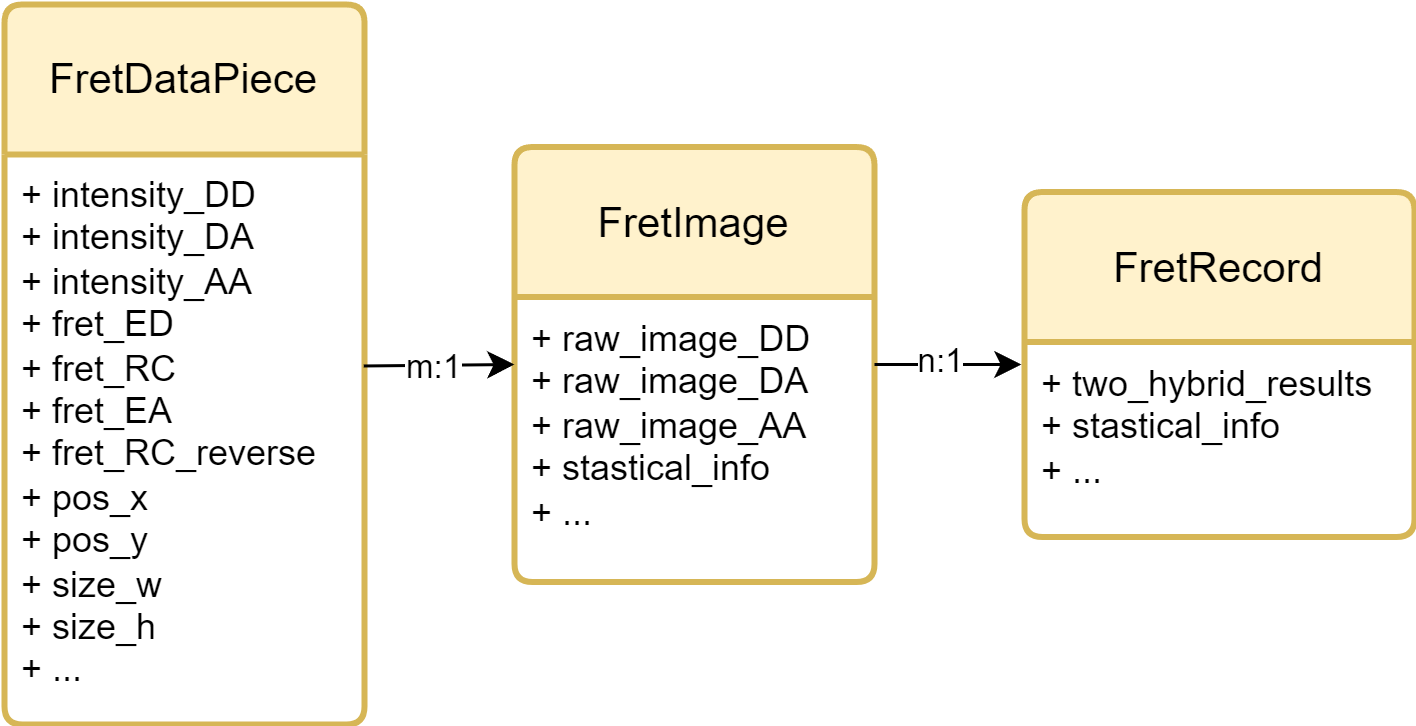

The diagram above was exported from draw.io. Its source (the exported page's mxGraphModel, read from the mxfile embedded in the PNG):
<mxGraphModel dx="478" dy="381" grid="1" gridSize="10" guides="1" tooltips="1" connect="1" arrows="1" fold="1" page="1" pageScale="1" pageWidth="827" pageHeight="1169" math="0" shadow="0">
  <root>
    <mxCell id="0" />
    <mxCell id="1" parent="0" />
    <mxCell id="2" value="FretImage" style="swimlane;childLayout=stackLayout;horizontal=1;startSize=50;horizontalStack=0;rounded=1;fontSize=14;fontStyle=0;strokeWidth=2;resizeParent=0;resizeLast=1;shadow=0;dashed=0;align=center;arcSize=4;whiteSpace=wrap;html=1;fillColor=#fff2cc;strokeColor=#d6b656;fontColor=#000000;fontFamily=Arial;" parent="1" vertex="1">
      <mxGeometry x="360" y="277.5" width="120" height="145" as="geometry" />
    </mxCell>
    <mxCell id="3" value="&lt;font style=&quot;color: rgb(0, 0, 0);&quot;&gt;+ raw_image_DD&lt;br&gt;&lt;/font&gt;&lt;div&gt;&lt;font style=&quot;color: rgb(0, 0, 0);&quot;&gt;&lt;span style=&quot;color: rgb(0, 0, 0); background-color: transparent;&quot;&gt;+ raw_image_DA&lt;/span&gt;&lt;/font&gt;&lt;/div&gt;&lt;div&gt;&lt;font style=&quot;color: rgb(0, 0, 0);&quot;&gt;&lt;span style=&quot;color: rgb(0, 0, 0); background-color: transparent;&quot;&gt;+ raw_image_AA&lt;/span&gt;&amp;nbsp;&lt;br&gt;&lt;/font&gt;&lt;div&gt;&lt;font style=&quot;color: rgb(0, 0, 0);&quot;&gt;+ stastical_info&lt;/font&gt;&lt;/div&gt;&lt;div&gt;&lt;font style=&quot;color: rgb(0, 0, 0);&quot;&gt;+ ...&lt;/font&gt;&lt;/div&gt;&lt;/div&gt;" style="align=left;strokeColor=none;fillColor=none;spacingLeft=4;fontSize=12;verticalAlign=top;resizable=0;rotatable=0;part=1;html=1;fontColor=#000000;fontFamily=Arial;" parent="2" vertex="1">
      <mxGeometry y="50" width="120" height="95" as="geometry" />
    </mxCell>
    <mxCell id="4" value="FretDataPiece" style="swimlane;childLayout=stackLayout;horizontal=1;startSize=50;horizontalStack=0;rounded=1;fontSize=14;fontStyle=0;strokeWidth=2;resizeParent=0;resizeLast=1;shadow=0;dashed=0;align=center;arcSize=4;whiteSpace=wrap;html=1;fillColor=#fff2cc;strokeColor=#d6b656;fontColor=#000000;fontFamily=Arial;" parent="1" vertex="1">
      <mxGeometry x="190" y="230" width="120" height="240" as="geometry" />
    </mxCell>
    <mxCell id="5" value="&lt;font style=&quot;color: rgb(0, 0, 0);&quot;&gt;&lt;span style=&quot;color: rgb(0, 0, 0);&quot;&gt;+ intensity_DD&lt;/span&gt;&lt;font&gt;&lt;br&gt;&lt;/font&gt;&lt;/font&gt;&lt;div&gt;&lt;font style=&quot;color: rgb(0, 0, 0);&quot;&gt;&lt;span style=&quot;color: rgb(0, 0, 0);&quot;&gt;+ intensity_DA&lt;/span&gt;&lt;font&gt;&lt;br&gt;&lt;/font&gt;&lt;/font&gt;&lt;div&gt;&lt;font style=&quot;color: rgb(0, 0, 0);&quot;&gt;+ intensity_AA&lt;/font&gt;&lt;/div&gt;&lt;div&gt;&lt;font style=&quot;color: rgb(0, 0, 0);&quot;&gt;&lt;font style=&quot;color: rgb(0, 0, 0);&quot;&gt;+ f&lt;/font&gt;&lt;font style=&quot;color: rgb(0, 0, 0);&quot;&gt;ret_ED&lt;/font&gt;&lt;div&gt;&lt;font style=&quot;color: rgb(0, 0, 0);&quot;&gt;+ fret_RC&lt;/font&gt;&lt;/div&gt;&lt;div&gt;&lt;font style=&quot;color: rgb(0, 0, 0);&quot;&gt;&lt;span style=&quot;color: rgb(0, 0, 0);&quot;&gt;+ fret_EA&lt;/span&gt;&lt;/font&gt;&lt;/div&gt;&lt;div&gt;&lt;font style=&quot;color: rgb(0, 0, 0);&quot;&gt;&lt;span style=&quot;color: rgb(0, 0, 0);&quot;&gt;+ fret_RC_reverse&lt;/span&gt;&lt;/font&gt;&lt;/div&gt;&lt;/font&gt;&lt;/div&gt;&lt;div&gt;&lt;font style=&quot;color: rgb(0, 0, 0);&quot;&gt;+ pos_x&lt;/font&gt;&lt;/div&gt;&lt;/div&gt;&lt;div&gt;&lt;font style=&quot;color: rgb(0, 0, 0);&quot;&gt;+ pos_y&lt;/font&gt;&lt;/div&gt;&lt;div&gt;&lt;font style=&quot;color: rgb(0, 0, 0);&quot;&gt;+ size_w&lt;/font&gt;&lt;/div&gt;&lt;div&gt;&lt;font style=&quot;color: rgb(0, 0, 0);&quot;&gt;+ size_h&lt;/font&gt;&lt;/div&gt;&lt;div&gt;&lt;font style=&quot;color: rgb(0, 0, 0);&quot;&gt;+ ...&lt;/font&gt;&lt;/div&gt;" style="align=left;strokeColor=none;fillColor=none;spacingLeft=4;fontSize=12;verticalAlign=top;resizable=0;rotatable=0;part=1;html=1;fontColor=#000000;fontFamily=Arial;" parent="4" vertex="1">
      <mxGeometry y="50" width="120" height="190" as="geometry" />
    </mxCell>
    <mxCell id="6" value="FretRecord" style="swimlane;childLayout=stackLayout;horizontal=1;startSize=50;horizontalStack=0;rounded=1;fontSize=14;fontStyle=0;strokeWidth=2;resizeParent=0;resizeLast=1;shadow=0;dashed=0;align=center;arcSize=4;whiteSpace=wrap;html=1;fillColor=#fff2cc;strokeColor=#d6b656;fontColor=#000000;fontFamily=Arial;" parent="1" vertex="1">
      <mxGeometry x="530" y="292.5" width="130" height="115" as="geometry" />
    </mxCell>
    <mxCell id="7" value="&lt;div&gt;&lt;span style=&quot;background-color: transparent;&quot;&gt;+ two_hybrid_results&lt;/span&gt;&lt;/div&gt;&lt;font style=&quot;color: rgb(0, 0, 0);&quot;&gt;+ stastical_info&lt;/font&gt;&lt;div&gt;&lt;font style=&quot;color: rgb(0, 0, 0);&quot;&gt;+ ...&lt;/font&gt;&lt;/div&gt;" style="align=left;strokeColor=none;fillColor=none;spacingLeft=4;fontSize=12;verticalAlign=top;resizable=0;rotatable=0;part=1;html=1;fontColor=#000000;fontFamily=Arial;" parent="6" vertex="1">
      <mxGeometry y="50" width="130" height="65" as="geometry" />
    </mxCell>
    <mxCell id="18" style="edgeStyle=none;html=1;exitX=1;exitY=0.5;exitDx=0;exitDy=0;" edge="1" parent="1" source="2">
      <mxGeometry relative="1" as="geometry">
        <mxPoint x="529" y="350" as="targetPoint" />
      </mxGeometry>
    </mxCell>
    <mxCell id="23" value="n:1" style="edgeLabel;html=1;align=center;verticalAlign=middle;resizable=0;points=[];" vertex="1" connectable="0" parent="18">
      <mxGeometry x="-0.1176" y="1" relative="1" as="geometry">
        <mxPoint as="offset" />
      </mxGeometry>
    </mxCell>
    <mxCell id="21" style="edgeStyle=none;html=1;exitX=0.998;exitY=0.371;exitDx=0;exitDy=0;entryX=0;entryY=0.5;entryDx=0;entryDy=0;exitPerimeter=0;" edge="1" parent="1" source="5" target="2">
      <mxGeometry relative="1" as="geometry" />
    </mxCell>
    <mxCell id="22" value="m:1" style="edgeLabel;html=1;align=center;verticalAlign=middle;resizable=0;points=[];" vertex="1" connectable="0" parent="21">
      <mxGeometry x="-0.0957" relative="1" as="geometry">
        <mxPoint as="offset" />
      </mxGeometry>
    </mxCell>
  </root>
</mxGraphModel>